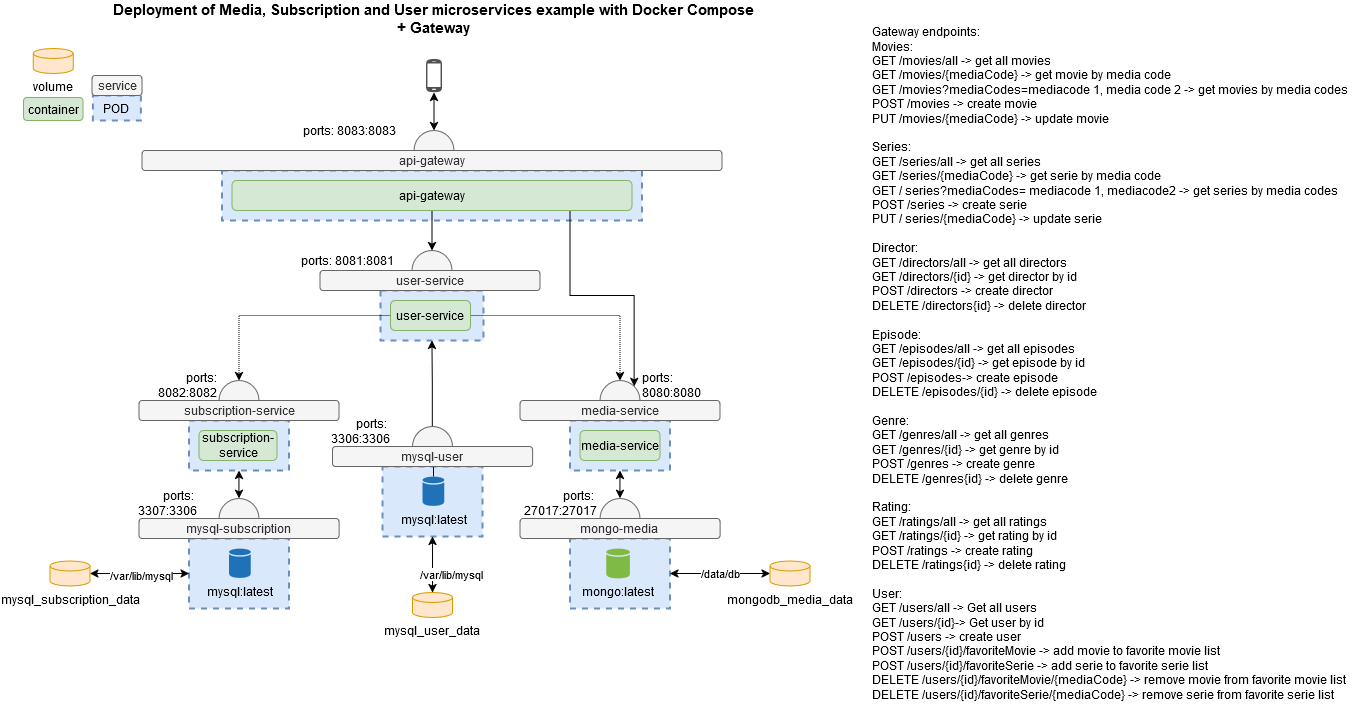

The diagram above was exported from draw.io. Its source (the exported page's mxGraphModel, read from the mxfile embedded in the PNG):
<mxGraphModel dx="1674" dy="774" grid="1" gridSize="10" guides="1" tooltips="1" connect="1" arrows="1" fold="1" page="1" pageScale="1" pageWidth="850" pageHeight="1100" background="none" math="0" shadow="0">
  <root>
    <mxCell id="0" />
    <mxCell id="1" parent="0" />
    <mxCell id="3Hy5H8DTxAjqwUyAsMkY-61" value="" style="ellipse;whiteSpace=wrap;html=1;aspect=fixed;strokeWidth=1;fillColor=#f5f5f5;strokeColor=#666666;fontColor=#333333;" parent="1" vertex="1">
      <mxGeometry x="616.5" y="522" width="40" height="40" as="geometry" />
    </mxCell>
    <mxCell id="3Hy5H8DTxAjqwUyAsMkY-62" value="" style="ellipse;whiteSpace=wrap;html=1;aspect=fixed;strokeWidth=1;fillColor=#f5f5f5;strokeColor=#666666;fontColor=#333333;" parent="1" vertex="1">
      <mxGeometry x="235.5" y="522" width="40" height="40" as="geometry" />
    </mxCell>
    <mxCell id="3Hy5H8DTxAjqwUyAsMkY-63" value="" style="rounded=0;whiteSpace=wrap;html=1;strokeColor=#6c8ebf;dashed=1;strokeWidth=2;fillColor=#dae8fc;" parent="1" vertex="1">
      <mxGeometry x="397" y="432" width="103" height="50" as="geometry" />
    </mxCell>
    <mxCell id="3Hy5H8DTxAjqwUyAsMkY-64" value="" style="rounded=0;whiteSpace=wrap;html=1;strokeColor=#6c8ebf;dashed=1;strokeWidth=2;fillColor=#dae8fc;" parent="1" vertex="1">
      <mxGeometry x="586.5" y="562" width="100" height="50" as="geometry" />
    </mxCell>
    <mxCell id="3Hy5H8DTxAjqwUyAsMkY-65" value="" style="rounded=0;whiteSpace=wrap;html=1;strokeColor=#6c8ebf;dashed=1;strokeWidth=2;fillColor=#dae8fc;" parent="1" vertex="1">
      <mxGeometry x="586.5" y="680" width="100" height="70" as="geometry" />
    </mxCell>
    <mxCell id="3Hy5H8DTxAjqwUyAsMkY-66" value="" style="rounded=0;whiteSpace=wrap;html=1;strokeColor=#6c8ebf;dashed=1;strokeWidth=2;fillColor=#dae8fc;" parent="1" vertex="1">
      <mxGeometry x="205.5" y="680" width="100" height="70" as="geometry" />
    </mxCell>
    <mxCell id="3Hy5H8DTxAjqwUyAsMkY-67" value="" style="rounded=0;whiteSpace=wrap;html=1;strokeColor=#6c8ebf;dashed=1;fillColor=#dae8fc;strokeWidth=2;" parent="1" vertex="1">
      <mxGeometry x="205.5" y="562" width="100" height="50" as="geometry" />
    </mxCell>
    <mxCell id="3Hy5H8DTxAjqwUyAsMkY-68" value="subscription-service" style="rounded=1;whiteSpace=wrap;html=1;fillColor=#d5e8d4;strokeColor=#82b366;" parent="1" vertex="1">
      <mxGeometry x="215.5" y="572" width="78" height="30" as="geometry" />
    </mxCell>
    <mxCell id="3Hy5H8DTxAjqwUyAsMkY-69" value="media-service" style="rounded=1;whiteSpace=wrap;html=1;fillColor=#d5e8d4;strokeColor=#82b366;" parent="1" vertex="1">
      <mxGeometry x="596.5" y="572" width="80" height="30" as="geometry" />
    </mxCell>
    <mxCell id="3Hy5H8DTxAjqwUyAsMkY-70" value="subscription-service" style="rounded=1;whiteSpace=wrap;html=1;fillColor=#f5f5f5;strokeColor=#666666;fontColor=#333333;" parent="1" vertex="1">
      <mxGeometry x="155.5" y="542" width="200" height="20" as="geometry" />
    </mxCell>
    <mxCell id="3Hy5H8DTxAjqwUyAsMkY-71" value="media-service" style="rounded=1;whiteSpace=wrap;html=1;fillColor=#f5f5f5;strokeColor=#666666;fontColor=#333333;" parent="1" vertex="1">
      <mxGeometry x="536.5" y="542" width="200" height="20" as="geometry" />
    </mxCell>
    <mxCell id="3Hy5H8DTxAjqwUyAsMkY-72" value="mongo:latest" style="shadow=0;dashed=0;html=1;strokeColor=none;labelPosition=center;verticalLabelPosition=bottom;verticalAlign=top;outlineConnect=0;align=center;shape=mxgraph.office.databases.database;fillColor=#7FBA42;" parent="1" vertex="1">
      <mxGeometry x="622.63" y="690" width="23.63" height="30" as="geometry" />
    </mxCell>
    <mxCell id="3Hy5H8DTxAjqwUyAsMkY-73" value="mysql:latest" style="shadow=0;dashed=0;html=1;strokeColor=none;labelPosition=center;verticalLabelPosition=bottom;verticalAlign=top;outlineConnect=0;align=center;shape=mxgraph.office.databases.database;fillColor=#2072B8;" parent="1" vertex="1">
      <mxGeometry x="245.5" y="690" width="21.75" height="29.5" as="geometry" />
    </mxCell>
    <mxCell id="3Hy5H8DTxAjqwUyAsMkY-74" style="edgeStyle=orthogonalEdgeStyle;rounded=0;orthogonalLoop=1;jettySize=auto;html=1;exitX=1;exitY=0.5;exitDx=0;exitDy=0;entryX=0.5;entryY=0;entryDx=0;entryDy=0;dashed=1;dashPattern=1 1;" parent="1" source="3Hy5H8DTxAjqwUyAsMkY-76" target="3Hy5H8DTxAjqwUyAsMkY-61" edge="1">
      <mxGeometry relative="1" as="geometry" />
    </mxCell>
    <mxCell id="3Hy5H8DTxAjqwUyAsMkY-75" style="edgeStyle=orthogonalEdgeStyle;rounded=0;orthogonalLoop=1;jettySize=auto;html=1;exitX=0;exitY=0.5;exitDx=0;exitDy=0;entryX=0.5;entryY=0;entryDx=0;entryDy=0;dashed=1;dashPattern=1 1;" parent="1" source="3Hy5H8DTxAjqwUyAsMkY-76" target="3Hy5H8DTxAjqwUyAsMkY-62" edge="1">
      <mxGeometry relative="1" as="geometry" />
    </mxCell>
    <mxCell id="3Hy5H8DTxAjqwUyAsMkY-76" value="user-service" style="rounded=1;whiteSpace=wrap;html=1;fillColor=#d5e8d4;strokeColor=#82b366;" parent="1" vertex="1">
      <mxGeometry x="407" y="442" width="80" height="30" as="geometry" />
    </mxCell>
    <mxCell id="3Hy5H8DTxAjqwUyAsMkY-77" value="" style="ellipse;whiteSpace=wrap;html=1;aspect=fixed;strokeWidth=1;fillColor=#f5f5f5;strokeColor=#666666;fontColor=#333333;" parent="1" vertex="1">
      <mxGeometry x="428.5" y="392" width="40" height="40" as="geometry" />
    </mxCell>
    <mxCell id="3Hy5H8DTxAjqwUyAsMkY-78" value="user-service" style="rounded=1;whiteSpace=wrap;html=1;fillColor=#f5f5f5;strokeColor=#666666;fontColor=#333333;" parent="1" vertex="1">
      <mxGeometry x="336.5" y="412" width="220" height="20" as="geometry" />
    </mxCell>
    <mxCell id="3Hy5H8DTxAjqwUyAsMkY-79" value="" style="pointerEvents=1;shadow=0;dashed=0;html=1;strokeColor=none;fillColor=#505050;labelPosition=center;verticalLabelPosition=bottom;verticalAlign=top;outlineConnect=0;align=center;shape=mxgraph.office.devices.cell_phone_android_standalone;" parent="1" vertex="1">
      <mxGeometry x="442.5" y="200" width="16" height="34" as="geometry" />
    </mxCell>
    <mxCell id="3Hy5H8DTxAjqwUyAsMkY-80" value="&lt;div&gt;ports:&lt;/div&gt;&lt;div&gt;8082:&lt;span style=&quot;background-color: initial;&quot;&gt;8082&lt;/span&gt;&lt;/div&gt;" style="text;html=1;strokeColor=none;fillColor=none;align=right;verticalAlign=middle;whiteSpace=wrap;rounded=0;" parent="1" vertex="1">
      <mxGeometry x="126.5" y="512" width="109" height="30" as="geometry" />
    </mxCell>
    <mxCell id="3Hy5H8DTxAjqwUyAsMkY-81" value="&lt;div&gt;ports:&lt;/div&gt;&lt;div&gt;8080:&lt;span style=&quot;background-color: initial;&quot;&gt;8080&lt;/span&gt;&lt;/div&gt;" style="text;html=1;strokeColor=none;fillColor=none;align=left;verticalAlign=middle;whiteSpace=wrap;rounded=0;" parent="1" vertex="1">
      <mxGeometry x="656.5" y="512" width="109" height="30" as="geometry" />
    </mxCell>
    <mxCell id="3Hy5H8DTxAjqwUyAsMkY-82" value="POD" style="rounded=0;whiteSpace=wrap;html=1;strokeColor=#6c8ebf;dashed=1;fillColor=#dae8fc;strokeWidth=2;" parent="1" vertex="1">
      <mxGeometry x="109.38000000000011" y="237" width="48" height="25" as="geometry" />
    </mxCell>
    <mxCell id="3Hy5H8DTxAjqwUyAsMkY-83" value="service" style="rounded=1;whiteSpace=wrap;html=1;fillColor=#f5f5f5;strokeColor=#666666;fontColor=#333333;" parent="1" vertex="1">
      <mxGeometry x="108.5" y="217" width="50" height="20" as="geometry" />
    </mxCell>
    <mxCell id="3Hy5H8DTxAjqwUyAsMkY-84" value="" style="ellipse;whiteSpace=wrap;html=1;aspect=fixed;strokeWidth=1;fillColor=#f5f5f5;strokeColor=#666666;fontColor=#333333;" parent="1" vertex="1">
      <mxGeometry x="235.38" y="640" width="40" height="40" as="geometry" />
    </mxCell>
    <mxCell id="3Hy5H8DTxAjqwUyAsMkY-85" value="mysql-subscription" style="rounded=1;whiteSpace=wrap;html=1;fillColor=#f5f5f5;strokeColor=#666666;fontColor=#333333;" parent="1" vertex="1">
      <mxGeometry x="155.38" y="660" width="200.12" height="20" as="geometry" />
    </mxCell>
    <mxCell id="3Hy5H8DTxAjqwUyAsMkY-86" value="&lt;div&gt;&lt;span&gt;ports:&amp;nbsp;&lt;/span&gt;&lt;br&gt;&lt;/div&gt;3307:3306" style="text;html=1;strokeColor=none;fillColor=none;align=right;verticalAlign=middle;whiteSpace=wrap;rounded=0;" parent="1" vertex="1">
      <mxGeometry x="106.5" y="630" width="109" height="30" as="geometry" />
    </mxCell>
    <mxCell id="3Hy5H8DTxAjqwUyAsMkY-87" value="" style="endArrow=classic;startArrow=classic;html=1;exitX=0.5;exitY=1;exitDx=0;exitDy=0;entryX=0.5;entryY=0;entryDx=0;entryDy=0;" parent="1" source="3Hy5H8DTxAjqwUyAsMkY-67" target="3Hy5H8DTxAjqwUyAsMkY-84" edge="1">
      <mxGeometry width="50" height="50" relative="1" as="geometry">
        <mxPoint x="525.5" y="612" as="sourcePoint" />
        <mxPoint x="545.5" y="642" as="targetPoint" />
      </mxGeometry>
    </mxCell>
    <mxCell id="3Hy5H8DTxAjqwUyAsMkY-88" value="" style="ellipse;whiteSpace=wrap;html=1;aspect=fixed;strokeWidth=1;fillColor=#f5f5f5;strokeColor=#666666;fontColor=#333333;" parent="1" vertex="1">
      <mxGeometry x="616.38" y="640" width="40" height="40" as="geometry" />
    </mxCell>
    <mxCell id="3Hy5H8DTxAjqwUyAsMkY-89" value="mongo-media" style="rounded=1;whiteSpace=wrap;html=1;fillColor=#f5f5f5;strokeColor=#666666;fontColor=#333333;" parent="1" vertex="1">
      <mxGeometry x="536.38" y="660" width="200.12" height="20" as="geometry" />
    </mxCell>
    <mxCell id="3Hy5H8DTxAjqwUyAsMkY-90" value="&lt;div&gt;&lt;span&gt;ports:&amp;nbsp;&lt;/span&gt;&lt;br&gt;&lt;/div&gt;27017:27017" style="text;html=1;strokeColor=none;fillColor=none;align=right;verticalAlign=middle;whiteSpace=wrap;rounded=0;" parent="1" vertex="1">
      <mxGeometry x="506.5" y="630" width="109" height="30" as="geometry" />
    </mxCell>
    <mxCell id="3Hy5H8DTxAjqwUyAsMkY-91" value="" style="endArrow=classic;startArrow=classic;html=1;exitX=0.5;exitY=1;exitDx=0;exitDy=0;entryX=0.5;entryY=0;entryDx=0;entryDy=0;" parent="1" source="3Hy5H8DTxAjqwUyAsMkY-64" target="3Hy5H8DTxAjqwUyAsMkY-88" edge="1">
      <mxGeometry width="50" height="50" relative="1" as="geometry">
        <mxPoint x="356.5" y="622" as="sourcePoint" />
        <mxPoint x="356.3800000000001" y="650" as="targetPoint" />
      </mxGeometry>
    </mxCell>
    <mxCell id="3Hy5H8DTxAjqwUyAsMkY-92" value="&lt;div&gt;&lt;span style=&quot;background-color: initial;&quot;&gt;ports: 8081:&lt;/span&gt;&lt;span style=&quot;background-color: initial;&quot;&gt;8081&lt;/span&gt;&lt;br&gt;&lt;/div&gt;" style="text;html=1;strokeColor=none;fillColor=none;align=right;verticalAlign=middle;whiteSpace=wrap;rounded=0;" parent="1" vertex="1">
      <mxGeometry x="235.38" y="392" width="178" height="20" as="geometry" />
    </mxCell>
    <mxCell id="3Hy5H8DTxAjqwUyAsMkY-93" value="&lt;div&gt;&lt;b&gt;&lt;font style=&quot;font-size: 15px&quot;&gt;Deployment of Media, Subscription and User microservices example with Docker Compose&lt;br&gt;+ Gateway&lt;/font&gt;&lt;/b&gt;&lt;/div&gt;" style="text;html=1;strokeColor=none;fillColor=none;align=center;verticalAlign=middle;whiteSpace=wrap;rounded=0;" parent="1" vertex="1">
      <mxGeometry x="101.5" y="150" width="698" height="20" as="geometry" />
    </mxCell>
    <mxCell id="3Hy5H8DTxAjqwUyAsMkY-94" style="edgeStyle=orthogonalEdgeStyle;rounded=0;orthogonalLoop=1;jettySize=auto;html=1;entryX=0;entryY=0.5;entryDx=0;entryDy=0;startArrow=classic;startFill=1;" parent="1" source="3Hy5H8DTxAjqwUyAsMkY-96" target="3Hy5H8DTxAjqwUyAsMkY-66" edge="1">
      <mxGeometry relative="1" as="geometry" />
    </mxCell>
    <mxCell id="3Hy5H8DTxAjqwUyAsMkY-95" value="/var/lib/mysql" style="edgeLabel;html=1;align=center;verticalAlign=middle;resizable=0;points=[];" parent="3Hy5H8DTxAjqwUyAsMkY-94" vertex="1" connectable="0">
      <mxGeometry x="-0.3395" y="-1" relative="1" as="geometry">
        <mxPoint x="18" as="offset" />
      </mxGeometry>
    </mxCell>
    <mxCell id="3Hy5H8DTxAjqwUyAsMkY-96" value="mysql_subscription_data" style="shape=cylinder3;whiteSpace=wrap;html=1;boundedLbl=1;backgroundOutline=1;size=5;verticalAlign=top;labelPosition=center;verticalLabelPosition=bottom;align=center;fillColor=#ffe6cc;strokeColor=#d79b00;" parent="1" vertex="1">
      <mxGeometry x="66.5" y="702.5" width="40" height="25" as="geometry" />
    </mxCell>
    <mxCell id="3Hy5H8DTxAjqwUyAsMkY-97" value="/data/db" style="edgeStyle=orthogonalEdgeStyle;rounded=0;orthogonalLoop=1;jettySize=auto;html=1;entryX=1;entryY=0.5;entryDx=0;entryDy=0;startArrow=classic;startFill=1;" parent="1" source="3Hy5H8DTxAjqwUyAsMkY-98" target="3Hy5H8DTxAjqwUyAsMkY-65" edge="1">
      <mxGeometry relative="1" as="geometry" />
    </mxCell>
    <mxCell id="3Hy5H8DTxAjqwUyAsMkY-98" value="mongodb_media_data" style="shape=cylinder3;whiteSpace=wrap;html=1;boundedLbl=1;backgroundOutline=1;size=5;verticalAlign=top;labelPosition=center;verticalLabelPosition=bottom;align=center;fillColor=#ffe6cc;strokeColor=#d79b00;" parent="1" vertex="1">
      <mxGeometry x="786.5" y="702.5" width="40" height="25" as="geometry" />
    </mxCell>
    <mxCell id="3Hy5H8DTxAjqwUyAsMkY-99" value="container" style="rounded=1;whiteSpace=wrap;html=1;fillColor=#d5e8d4;strokeColor=#82b366;" parent="1" vertex="1">
      <mxGeometry x="40" y="239" width="59.5" height="23" as="geometry" />
    </mxCell>
    <mxCell id="3Hy5H8DTxAjqwUyAsMkY-100" value="volume" style="shape=cylinder3;whiteSpace=wrap;html=1;boundedLbl=1;backgroundOutline=1;size=5;verticalAlign=top;labelPosition=center;verticalLabelPosition=bottom;align=center;fillColor=#ffe6cc;strokeColor=#d79b00;" parent="1" vertex="1">
      <mxGeometry x="49.75" y="190" width="40" height="25" as="geometry" />
    </mxCell>
    <mxCell id="3Hy5H8DTxAjqwUyAsMkY-102" value="" style="rounded=0;whiteSpace=wrap;html=1;strokeColor=#6c8ebf;dashed=1;strokeWidth=2;fillColor=#dae8fc;" parent="1" vertex="1">
      <mxGeometry x="399" y="608" width="100" height="70" as="geometry" />
    </mxCell>
    <mxCell id="3Hy5H8DTxAjqwUyAsMkY-103" value="" style="edgeStyle=orthogonalEdgeStyle;rounded=0;orthogonalLoop=1;jettySize=auto;html=1;" parent="1" source="3Hy5H8DTxAjqwUyAsMkY-104" target="3Hy5H8DTxAjqwUyAsMkY-106" edge="1">
      <mxGeometry relative="1" as="geometry" />
    </mxCell>
    <mxCell id="3Hy5H8DTxAjqwUyAsMkY-104" value="mysql:latest" style="shadow=0;dashed=0;html=1;strokeColor=none;labelPosition=center;verticalLabelPosition=bottom;verticalAlign=top;outlineConnect=0;align=center;shape=mxgraph.office.databases.database;fillColor=#2072B8;" parent="1" vertex="1">
      <mxGeometry x="439" y="618" width="21.75" height="29.5" as="geometry" />
    </mxCell>
    <mxCell id="3Hy5H8DTxAjqwUyAsMkY-105" style="edgeStyle=orthogonalEdgeStyle;rounded=0;orthogonalLoop=1;jettySize=auto;html=1;exitX=0.5;exitY=0;exitDx=0;exitDy=0;entryX=0.5;entryY=1;entryDx=0;entryDy=0;" parent="1" source="3Hy5H8DTxAjqwUyAsMkY-106" target="3Hy5H8DTxAjqwUyAsMkY-63" edge="1">
      <mxGeometry relative="1" as="geometry" />
    </mxCell>
    <mxCell id="3Hy5H8DTxAjqwUyAsMkY-106" value="" style="ellipse;whiteSpace=wrap;html=1;aspect=fixed;strokeWidth=1;fillColor=#f5f5f5;strokeColor=#666666;fontColor=#333333;" parent="1" vertex="1">
      <mxGeometry x="428.88" y="568" width="40" height="40" as="geometry" />
    </mxCell>
    <mxCell id="3Hy5H8DTxAjqwUyAsMkY-107" value="mysql-user" style="rounded=1;whiteSpace=wrap;html=1;fillColor=#f5f5f5;strokeColor=#666666;fontColor=#333333;" parent="1" vertex="1">
      <mxGeometry x="348.88" y="588" width="200.12" height="20" as="geometry" />
    </mxCell>
    <mxCell id="3Hy5H8DTxAjqwUyAsMkY-108" value="&lt;div&gt;&lt;span&gt;ports:&amp;nbsp;&lt;/span&gt;&lt;br&gt;&lt;/div&gt;3306:3306" style="text;html=1;strokeColor=none;fillColor=none;align=right;verticalAlign=middle;whiteSpace=wrap;rounded=0;" parent="1" vertex="1">
      <mxGeometry x="300" y="558" width="109" height="30" as="geometry" />
    </mxCell>
    <mxCell id="3Hy5H8DTxAjqwUyAsMkY-109" style="edgeStyle=orthogonalEdgeStyle;rounded=0;orthogonalLoop=1;jettySize=auto;html=1;entryX=0.5;entryY=1;entryDx=0;entryDy=0;startArrow=classic;startFill=1;" parent="1" source="3Hy5H8DTxAjqwUyAsMkY-111" target="3Hy5H8DTxAjqwUyAsMkY-102" edge="1">
      <mxGeometry relative="1" as="geometry" />
    </mxCell>
    <mxCell id="3Hy5H8DTxAjqwUyAsMkY-110" value="/var/lib/mysql" style="edgeLabel;html=1;align=center;verticalAlign=middle;resizable=0;points=[];" parent="3Hy5H8DTxAjqwUyAsMkY-109" vertex="1" connectable="0">
      <mxGeometry x="-0.3395" y="-1" relative="1" as="geometry">
        <mxPoint x="18" as="offset" />
      </mxGeometry>
    </mxCell>
    <mxCell id="3Hy5H8DTxAjqwUyAsMkY-111" value="mysql_user_data" style="shape=cylinder3;whiteSpace=wrap;html=1;boundedLbl=1;backgroundOutline=1;size=5;verticalAlign=top;labelPosition=center;verticalLabelPosition=bottom;align=center;fillColor=#ffe6cc;strokeColor=#d79b00;" parent="1" vertex="1">
      <mxGeometry x="428.88" y="734" width="40" height="25" as="geometry" />
    </mxCell>
    <mxCell id="3Hy5H8DTxAjqwUyAsMkY-112" value="" style="rounded=0;whiteSpace=wrap;html=1;strokeColor=#6c8ebf;dashed=1;strokeWidth=2;fillColor=#dae8fc;" parent="1" vertex="1">
      <mxGeometry x="238.5" y="312" width="420" height="50" as="geometry" />
    </mxCell>
    <mxCell id="3Hy5H8DTxAjqwUyAsMkY-113" style="edgeStyle=orthogonalEdgeStyle;rounded=0;orthogonalLoop=1;jettySize=auto;html=1;exitX=0.5;exitY=1;exitDx=0;exitDy=0;entryX=0.5;entryY=0;entryDx=0;entryDy=0;" parent="1" source="3Hy5H8DTxAjqwUyAsMkY-115" target="3Hy5H8DTxAjqwUyAsMkY-77" edge="1">
      <mxGeometry relative="1" as="geometry" />
    </mxCell>
    <mxCell id="3Hy5H8DTxAjqwUyAsMkY-114" style="edgeStyle=orthogonalEdgeStyle;rounded=0;orthogonalLoop=1;jettySize=auto;html=1;exitX=0.75;exitY=1;exitDx=0;exitDy=0;entryX=1;entryY=0;entryDx=0;entryDy=0;" parent="1" source="3Hy5H8DTxAjqwUyAsMkY-115" target="3Hy5H8DTxAjqwUyAsMkY-61" edge="1">
      <mxGeometry relative="1" as="geometry">
        <Array as="points">
          <mxPoint x="586.5" y="352" />
          <mxPoint x="586.5" y="437" />
          <mxPoint x="650.5" y="437" />
        </Array>
      </mxGeometry>
    </mxCell>
    <mxCell id="3Hy5H8DTxAjqwUyAsMkY-115" value="api-gateway" style="rounded=1;whiteSpace=wrap;html=1;fillColor=#d5e8d4;strokeColor=#82b366;" parent="1" vertex="1">
      <mxGeometry x="248.5" y="322" width="400" height="30" as="geometry" />
    </mxCell>
    <mxCell id="3Hy5H8DTxAjqwUyAsMkY-116" value="" style="ellipse;whiteSpace=wrap;html=1;aspect=fixed;strokeWidth=1;fillColor=#f5f5f5;strokeColor=#666666;fontColor=#333333;" parent="1" vertex="1">
      <mxGeometry x="430.5" y="272" width="40" height="40" as="geometry" />
    </mxCell>
    <mxCell id="3Hy5H8DTxAjqwUyAsMkY-117" value="api-gateway" style="rounded=1;whiteSpace=wrap;html=1;fillColor=#f5f5f5;strokeColor=#666666;fontColor=#333333;" parent="1" vertex="1">
      <mxGeometry x="158.5" y="292" width="580" height="20" as="geometry" />
    </mxCell>
    <mxCell id="3Hy5H8DTxAjqwUyAsMkY-118" value="&lt;div&gt;&lt;br&gt;&lt;/div&gt;&lt;div&gt;ports: 8083:&lt;span style=&quot;background-color: initial;&quot;&gt;8083&lt;/span&gt;&lt;/div&gt;" style="text;html=1;strokeColor=none;fillColor=none;align=right;verticalAlign=middle;whiteSpace=wrap;rounded=0;" parent="1" vertex="1">
      <mxGeometry x="237.38" y="250" width="178" height="30" as="geometry" />
    </mxCell>
    <mxCell id="3Hy5H8DTxAjqwUyAsMkY-119" value="" style="endArrow=classic;startArrow=classic;html=1;rounded=0;exitX=0.5;exitY=0;exitDx=0;exitDy=0;" parent="1" source="3Hy5H8DTxAjqwUyAsMkY-116" target="3Hy5H8DTxAjqwUyAsMkY-79" edge="1">
      <mxGeometry width="50" height="50" relative="1" as="geometry">
        <mxPoint x="506.5" y="260" as="sourcePoint" />
        <mxPoint x="556.5" y="210" as="targetPoint" />
      </mxGeometry>
    </mxCell>
    <mxCell id="3Hy5H8DTxAjqwUyAsMkY-120" value="Gateway endpoints:&lt;br&gt;&lt;div&gt;Movies:&lt;br&gt;&lt;/div&gt;&lt;div&gt;GET /movies/all -&amp;gt; get all movies&lt;/div&gt;&lt;div&gt;GET /movies/{mediaCode} -&amp;gt; get movie by media code&lt;br&gt;&lt;/div&gt;&lt;div&gt;GET /movies?mediaCodes=mediacode 1, media code 2 -&amp;gt; get movies by media codes&lt;br&gt;&lt;/div&gt;&lt;div&gt;POST /movies -&amp;gt; create movie&lt;/div&gt;&lt;div&gt;PUT /movies/{mediaCode} -&amp;gt; update movie&lt;br&gt;&lt;/div&gt;&lt;div&gt;&lt;br&gt;&lt;/div&gt;&lt;div&gt;Series:&lt;br&gt;&lt;/div&gt;&lt;div&gt;GET /series/all -&amp;gt; get all series&lt;/div&gt;&lt;div&gt;GET /series/{mediaCode} -&amp;gt; get serie by media code&lt;/div&gt;&lt;div&gt;GET / series?mediaCodes= mediacode 1, mediacode2 -&amp;gt; get series by media codes&lt;/div&gt;&lt;div&gt;POST /series -&amp;gt; create serie&lt;/div&gt;&lt;div&gt;PUT / series/{mediaCode} -&amp;gt; update serie&lt;br&gt;&lt;/div&gt;&lt;div&gt;&lt;br&gt;&lt;/div&gt;&lt;div&gt;Director:&lt;/div&gt;&lt;div&gt;GET /directors/all -&amp;gt; get all directors&lt;/div&gt;&lt;div&gt;GET /directors/{id} -&amp;gt; get director by id&lt;/div&gt;&lt;div&gt;POST /directors -&amp;gt; create director&lt;/div&gt;&lt;div&gt;DELETE /directors{id} -&amp;gt; delete director&lt;br&gt;&lt;/div&gt;&lt;div&gt;&lt;br&gt;&lt;/div&gt;&lt;div&gt;Episode:&lt;/div&gt;&lt;div&gt;GET /episodes/all -&amp;gt; get all episodes&lt;/div&gt;&lt;div&gt;GET /episodes/{id} -&amp;gt; get episode by id&lt;/div&gt;&lt;div&gt;POST /episodes-&amp;gt; create episode&lt;/div&gt;&lt;div&gt;DELETE /episodes/{id} -&amp;gt; delete episode&lt;/div&gt;&lt;div&gt;&lt;br&gt;&lt;/div&gt;&lt;div&gt;&lt;div&gt;Genre:&lt;/div&gt;&lt;div&gt;GET /genres/all -&amp;gt; get all genres&lt;/div&gt;&lt;div&gt;GET /genres/{id} -&amp;gt; get genre by id&lt;/div&gt;&lt;div&gt;POST /genres -&amp;gt; create genre&lt;/div&gt;DELETE /genres{id} -&amp;gt; delete genre &lt;br&gt;&lt;/div&gt;&lt;div&gt;&lt;br&gt;&lt;/div&gt;&lt;div&gt;&lt;div&gt;Rating:&lt;/div&gt;&lt;div&gt;GET /ratings/all -&amp;gt; get all ratings&lt;/div&gt;&lt;div&gt;GET /ratings/{id} -&amp;gt; get rating by id&lt;/div&gt;&lt;div&gt;POST /ratings -&amp;gt; create rating&lt;br&gt;&lt;/div&gt;DELETE /ratings{id} -&amp;gt; delete rating &lt;/div&gt;&lt;div&gt;&lt;br&gt;&lt;/div&gt;&lt;div&gt;User:&lt;/div&gt;GET /users/all -&amp;gt; Get all users&lt;br&gt;&lt;div&gt;GET /users/{id}-&amp;gt; Get user by id&lt;/div&gt;&lt;div&gt;POST /users -&amp;gt; create user&lt;/div&gt;&lt;div&gt;POST /users/{id}/favoriteMovie -&amp;gt; add movie to favorite movie list&lt;/div&gt;&lt;div&gt;POST /users/{id}/favoriteSerie -&amp;gt; add serie to favorite serie list&lt;/div&gt;&lt;div&gt;DELETE /users/{id}/favoriteMovie/{mediaCode} -&amp;gt; remove movie from favorite movie list&lt;/div&gt;&lt;div&gt;DELETE /users/{id}/favoriteSerie/{mediaCode} -&amp;gt; remove serie from favorite serie list&lt;br&gt;&lt;/div&gt;" style="text;html=1;strokeColor=none;fillColor=none;align=left;verticalAlign=top;whiteSpace=wrap;rounded=0;" parent="1" vertex="1">
      <mxGeometry x="886.5" y="160" width="491" height="700" as="geometry" />
    </mxCell>
  </root>
</mxGraphModel>